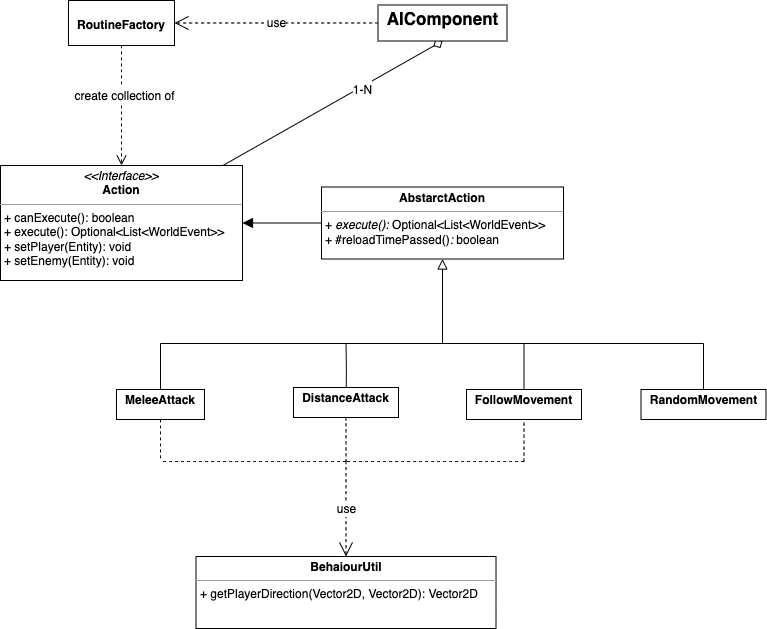

The diagram above was exported from draw.io. Its source (the exported page's mxGraphModel, read from the mxfile embedded in the PNG):
<mxGraphModel dx="1514" dy="2058" grid="0" gridSize="10" guides="1" tooltips="1" connect="1" arrows="1" fold="1" page="0" pageScale="1" pageWidth="827" pageHeight="1169" math="0" shadow="0">
  <root>
    <mxCell id="0" />
    <mxCell id="1" parent="0" />
    <mxCell id="NkVyf-gQofDj3GIR85Gt-99" style="edgeStyle=none;rounded=0;orthogonalLoop=1;jettySize=auto;html=1;entryX=0.5;entryY=1;entryDx=0;entryDy=0;fontSize=12;startSize=8;endSize=8;endArrow=diamond;endFill=0;strokeColor=default;" parent="1" source="NkVyf-gQofDj3GIR85Gt-13" target="NkVyf-gQofDj3GIR85Gt-92" edge="1">
      <mxGeometry relative="1" as="geometry">
        <Array as="points" />
      </mxGeometry>
    </mxCell>
    <mxCell id="NkVyf-gQofDj3GIR85Gt-100" value="&lt;font style=&quot;font-size: 12px;&quot;&gt;1-N&lt;/font&gt;" style="edgeLabel;html=1;align=center;verticalAlign=middle;resizable=0;points=[];fontSize=16;" parent="NkVyf-gQofDj3GIR85Gt-99" vertex="1" connectable="0">
      <mxGeometry x="0.259" y="-2" relative="1" as="geometry">
        <mxPoint as="offset" />
      </mxGeometry>
    </mxCell>
    <mxCell id="NkVyf-gQofDj3GIR85Gt-13" value="&lt;p style=&quot;margin:0px;margin-top:4px;text-align:center;&quot;&gt;&lt;i&gt;&amp;lt;&amp;lt;Interface&amp;gt;&amp;gt;&lt;/i&gt;&lt;br&gt;&lt;b&gt;Action&lt;/b&gt;&lt;/p&gt;&lt;hr size=&quot;1&quot;&gt;&lt;p style=&quot;margin:0px;margin-left:4px;&quot;&gt;+ canExecute(): boolean&lt;br&gt;+ execute():&amp;nbsp;Optional&amp;lt;List&amp;lt;WorldEvent&amp;gt;&amp;gt;&lt;br&gt;&lt;/p&gt;&lt;p style=&quot;margin:0px;margin-left:4px;&quot;&gt;+ setPlayer(Entity): void&lt;/p&gt;&lt;p style=&quot;margin:0px;margin-left:4px;&quot;&gt;+ setEnemy(Entity): void&lt;/p&gt;" style="verticalAlign=top;align=left;overflow=fill;fontSize=12;fontFamily=Helvetica;html=1;whiteSpace=wrap;rounded=0;" parent="1" vertex="1">
      <mxGeometry x="-443" y="-667" width="242" height="115" as="geometry" />
    </mxCell>
    <mxCell id="NkVyf-gQofDj3GIR85Gt-19" style="edgeStyle=none;curved=1;rounded=0;orthogonalLoop=1;jettySize=auto;html=1;fontSize=12;startSize=8;endSize=8;entryX=1;entryY=0.5;entryDx=0;entryDy=0;endArrow=block;endFill=1;" parent="1" source="NkVyf-gQofDj3GIR85Gt-18" target="NkVyf-gQofDj3GIR85Gt-13" edge="1">
      <mxGeometry relative="1" as="geometry">
        <mxPoint x="-190" y="-607" as="targetPoint" />
      </mxGeometry>
    </mxCell>
    <mxCell id="NkVyf-gQofDj3GIR85Gt-18" value="&lt;p style=&quot;margin:0px;margin-top:4px;text-align:center;&quot;&gt;&lt;b&gt;AbstarctAction&lt;/b&gt;&lt;/p&gt;&lt;hr size=&quot;1&quot;&gt;&lt;p style=&quot;margin:0px;margin-left:4px;&quot;&gt;+&lt;i&gt; execute():&amp;nbsp;&lt;/i&gt;Optional&amp;lt;List&amp;lt;WorldEvent&amp;gt;&amp;gt;&lt;br&gt;&lt;/p&gt;&lt;p style=&quot;margin:0px;margin-left:4px;&quot;&gt;+&lt;i&gt;&amp;nbsp;&lt;/i&gt;#reloadTimePassed()&lt;i&gt;: &lt;/i&gt;boolean&lt;/p&gt;" style="verticalAlign=top;align=left;overflow=fill;fontSize=12;fontFamily=Helvetica;html=1;whiteSpace=wrap;" parent="1" vertex="1">
      <mxGeometry x="-122" y="-645.5" width="242" height="72" as="geometry" />
    </mxCell>
    <mxCell id="NkVyf-gQofDj3GIR85Gt-51" style="edgeStyle=none;curved=1;rounded=0;orthogonalLoop=1;jettySize=auto;html=1;entryX=0.7;entryY=1.05;entryDx=0;entryDy=0;entryPerimeter=0;fontSize=12;startSize=8;endSize=8;endArrow=none;endFill=0;" parent="1" source="NkVyf-gQofDj3GIR85Gt-20" target="NkVyf-gQofDj3GIR85Gt-33" edge="1">
      <mxGeometry relative="1" as="geometry" />
    </mxCell>
    <mxCell id="NkVyf-gQofDj3GIR85Gt-20" value="&lt;p style=&quot;margin:0px;margin-top:4px;text-align:center;&quot;&gt;&lt;b&gt;MeleeAttack&lt;/b&gt;&lt;/p&gt;" style="verticalAlign=top;align=left;overflow=fill;fontSize=12;fontFamily=Helvetica;html=1;whiteSpace=wrap;" parent="1" vertex="1">
      <mxGeometry x="-327" y="-443" width="88" height="30" as="geometry" />
    </mxCell>
    <mxCell id="NkVyf-gQofDj3GIR85Gt-40" style="edgeStyle=none;curved=1;rounded=0;orthogonalLoop=1;jettySize=auto;html=1;entryX=0.65;entryY=0.95;entryDx=0;entryDy=0;entryPerimeter=0;fontSize=12;startSize=8;endSize=8;endArrow=none;endFill=0;" parent="1" source="NkVyf-gQofDj3GIR85Gt-21" target="NkVyf-gQofDj3GIR85Gt-37" edge="1">
      <mxGeometry relative="1" as="geometry" />
    </mxCell>
    <mxCell id="NkVyf-gQofDj3GIR85Gt-21" value="&lt;p style=&quot;margin:0px;margin-top:4px;text-align:center;&quot;&gt;&lt;b&gt;RandomMovement&lt;/b&gt;&lt;/p&gt;" style="verticalAlign=top;align=left;overflow=fill;fontSize=12;fontFamily=Helvetica;html=1;whiteSpace=wrap;" parent="1" vertex="1">
      <mxGeometry x="197.5" y="-443" width="125" height="30" as="geometry" />
    </mxCell>
    <mxCell id="NkVyf-gQofDj3GIR85Gt-50" style="edgeStyle=none;curved=1;rounded=0;orthogonalLoop=1;jettySize=auto;html=1;entryX=0.8;entryY=0.6;entryDx=0;entryDy=0;entryPerimeter=0;fontSize=12;startSize=8;endSize=8;endArrow=none;endFill=0;" parent="1" source="NkVyf-gQofDj3GIR85Gt-22" target="NkVyf-gQofDj3GIR85Gt-34" edge="1">
      <mxGeometry relative="1" as="geometry">
        <Array as="points">
          <mxPoint x="-97" y="-464" />
        </Array>
      </mxGeometry>
    </mxCell>
    <mxCell id="NkVyf-gQofDj3GIR85Gt-22" value="&lt;p style=&quot;margin:0px;margin-top:4px;text-align:center;&quot;&gt;&lt;b&gt;DistanceAttack&lt;/b&gt;&lt;/p&gt;" style="verticalAlign=top;align=left;overflow=fill;fontSize=12;fontFamily=Helvetica;html=1;whiteSpace=wrap;" parent="1" vertex="1">
      <mxGeometry x="-150" y="-445" width="105" height="30" as="geometry" />
    </mxCell>
    <mxCell id="NkVyf-gQofDj3GIR85Gt-49" style="edgeStyle=none;curved=1;rounded=0;orthogonalLoop=1;jettySize=auto;html=1;fontSize=12;startSize=8;endSize=8;endArrow=none;endFill=0;entryX=0.775;entryY=0.75;entryDx=0;entryDy=0;entryPerimeter=0;" parent="1" source="NkVyf-gQofDj3GIR85Gt-24" target="NkVyf-gQofDj3GIR85Gt-35" edge="1">
      <mxGeometry relative="1" as="geometry">
        <mxPoint x="180" y="-489" as="targetPoint" />
      </mxGeometry>
    </mxCell>
    <mxCell id="NkVyf-gQofDj3GIR85Gt-24" value="&lt;p style=&quot;margin:0px;margin-top:4px;text-align:center;&quot;&gt;&lt;b&gt;FollowMovement&lt;/b&gt;&lt;/p&gt;" style="verticalAlign=top;align=left;overflow=fill;fontSize=12;fontFamily=Helvetica;html=1;whiteSpace=wrap;" parent="1" vertex="1">
      <mxGeometry x="23" y="-443" width="115" height="30" as="geometry" />
    </mxCell>
    <mxCell id="NkVyf-gQofDj3GIR85Gt-52" style="edgeStyle=none;curved=1;rounded=0;orthogonalLoop=1;jettySize=auto;html=1;fontSize=12;startSize=8;endSize=8;endArrow=none;endFill=0;" parent="1" source="NkVyf-gQofDj3GIR85Gt-33" target="NkVyf-gQofDj3GIR85Gt-34" edge="1">
      <mxGeometry relative="1" as="geometry" />
    </mxCell>
    <mxCell id="NkVyf-gQofDj3GIR85Gt-33" value="" style="shape=waypoint;sketch=0;size=6;pointerEvents=1;points=[];fillColor=none;resizable=0;rotatable=0;perimeter=centerPerimeter;snapToPoint=1;fontSize=16;strokeColor=none;" parent="1" vertex="1">
      <mxGeometry x="-293" y="-499" width="20" height="20" as="geometry" />
    </mxCell>
    <mxCell id="NkVyf-gQofDj3GIR85Gt-53" style="edgeStyle=none;curved=1;rounded=0;orthogonalLoop=1;jettySize=auto;html=1;entryX=0.3;entryY=0.5;entryDx=0;entryDy=0;entryPerimeter=0;fontSize=12;startSize=8;endSize=8;endArrow=none;endFill=0;" parent="1" source="NkVyf-gQofDj3GIR85Gt-34" target="NkVyf-gQofDj3GIR85Gt-43" edge="1">
      <mxGeometry relative="1" as="geometry" />
    </mxCell>
    <mxCell id="NkVyf-gQofDj3GIR85Gt-34" value="" style="shape=waypoint;sketch=0;size=6;pointerEvents=1;points=[];fillColor=none;resizable=0;rotatable=0;perimeter=centerPerimeter;snapToPoint=1;fontSize=16;strokeColor=none;" parent="1" vertex="1">
      <mxGeometry x="-107.5" y="-499" width="20" height="20" as="geometry" />
    </mxCell>
    <mxCell id="NkVyf-gQofDj3GIR85Gt-59" style="edgeStyle=none;curved=1;rounded=0;orthogonalLoop=1;jettySize=auto;html=1;fontSize=12;startSize=8;endSize=8;endArrow=none;endFill=0;" parent="1" source="NkVyf-gQofDj3GIR85Gt-35" target="NkVyf-gQofDj3GIR85Gt-37" edge="1">
      <mxGeometry relative="1" as="geometry" />
    </mxCell>
    <mxCell id="NkVyf-gQofDj3GIR85Gt-35" value="" style="shape=waypoint;sketch=0;size=6;pointerEvents=1;points=[];fillColor=none;resizable=0;rotatable=0;perimeter=centerPerimeter;snapToPoint=1;fontSize=16;strokeColor=none;" parent="1" vertex="1">
      <mxGeometry x="70.5" y="-499" width="20" height="20" as="geometry" />
    </mxCell>
    <mxCell id="NkVyf-gQofDj3GIR85Gt-37" value="" style="shape=waypoint;sketch=0;size=6;pointerEvents=1;points=[];fillColor=none;resizable=0;rotatable=0;perimeter=centerPerimeter;snapToPoint=1;fontSize=16;strokeColor=none;" parent="1" vertex="1">
      <mxGeometry x="250" y="-499" width="20" height="20" as="geometry" />
    </mxCell>
    <mxCell id="NkVyf-gQofDj3GIR85Gt-55" style="edgeStyle=none;curved=1;rounded=0;orthogonalLoop=1;jettySize=auto;html=1;fontSize=12;startSize=8;endSize=8;entryX=0.5;entryY=1;entryDx=0;entryDy=0;endArrow=block;endFill=0;" parent="1" source="NkVyf-gQofDj3GIR85Gt-43" target="NkVyf-gQofDj3GIR85Gt-18" edge="1">
      <mxGeometry relative="1" as="geometry">
        <mxPoint x="17" y="-547" as="targetPoint" />
      </mxGeometry>
    </mxCell>
    <mxCell id="NkVyf-gQofDj3GIR85Gt-43" value="" style="shape=waypoint;sketch=0;size=6;pointerEvents=1;points=[];fillColor=none;resizable=0;rotatable=0;perimeter=centerPerimeter;snapToPoint=1;fontSize=16;strokeColor=none;" parent="1" vertex="1">
      <mxGeometry x="-11" y="-499" width="20" height="20" as="geometry" />
    </mxCell>
    <mxCell id="NkVyf-gQofDj3GIR85Gt-46" style="edgeStyle=none;curved=1;rounded=0;orthogonalLoop=1;jettySize=auto;html=1;fontSize=12;startSize=8;endSize=8;endArrow=none;endFill=0;" parent="1" target="NkVyf-gQofDj3GIR85Gt-43" edge="1">
      <mxGeometry relative="1" as="geometry">
        <mxPoint x="180" y="-489" as="sourcePoint" />
        <mxPoint x="75" y="-475" as="targetPoint" />
      </mxGeometry>
    </mxCell>
    <mxCell id="NkVyf-gQofDj3GIR85Gt-67" value="&lt;p style=&quot;margin:0px;margin-top:4px;text-align:center;&quot;&gt;&lt;b&gt;Behaiour&lt;/b&gt;&lt;b style=&quot;background-color: initial;&quot;&gt;Util&lt;/b&gt;&lt;/p&gt;&lt;hr size=&quot;1&quot;&gt;&lt;p style=&quot;margin:0px;margin-left:4px;&quot;&gt;+ getPlayerDirection(Vector2D, Vector2D):&amp;nbsp;Vector2D&lt;/p&gt;&lt;p style=&quot;margin:0px;margin-left:4px;&quot;&gt;&lt;br&gt;&lt;/p&gt;" style="verticalAlign=top;align=left;overflow=fill;fontSize=12;fontFamily=Helvetica;html=1;whiteSpace=wrap;" parent="1" vertex="1">
      <mxGeometry x="-247.5" y="-276" width="300" height="72" as="geometry" />
    </mxCell>
    <mxCell id="NkVyf-gQofDj3GIR85Gt-73" value="use" style="endArrow=open;endSize=12;dashed=1;html=1;rounded=0;fontSize=12;curved=1;entryX=0.5;entryY=0;entryDx=0;entryDy=0;exitX=0.275;exitY=0.8;exitDx=0;exitDy=0;exitPerimeter=0;" parent="1" source="NkVyf-gQofDj3GIR85Gt-77" target="NkVyf-gQofDj3GIR85Gt-67" edge="1">
      <mxGeometry width="160" relative="1" as="geometry">
        <mxPoint x="-88" y="-294" as="sourcePoint" />
        <mxPoint x="-141" y="-249" as="targetPoint" />
      </mxGeometry>
    </mxCell>
    <mxCell id="NkVyf-gQofDj3GIR85Gt-76" value="" style="shape=waypoint;sketch=0;size=6;pointerEvents=1;points=[];fillColor=none;resizable=0;rotatable=0;perimeter=centerPerimeter;snapToPoint=1;fontSize=16;strokeColor=none;" parent="1" vertex="1">
      <mxGeometry x="-293" y="-381" width="20" height="20" as="geometry" />
    </mxCell>
    <mxCell id="NkVyf-gQofDj3GIR85Gt-77" value="" style="shape=waypoint;sketch=0;size=6;pointerEvents=1;points=[];fillColor=none;resizable=0;rotatable=0;perimeter=centerPerimeter;snapToPoint=1;fontSize=16;strokeColor=none;" parent="1" vertex="1">
      <mxGeometry x="-107.5" y="-381" width="20" height="20" as="geometry" />
    </mxCell>
    <mxCell id="NkVyf-gQofDj3GIR85Gt-78" value="" style="shape=waypoint;sketch=0;size=6;pointerEvents=1;points=[];fillColor=none;resizable=0;rotatable=0;perimeter=centerPerimeter;snapToPoint=1;fontSize=16;strokeColor=none;" parent="1" vertex="1">
      <mxGeometry x="70.5" y="-381" width="20" height="20" as="geometry" />
    </mxCell>
    <mxCell id="NkVyf-gQofDj3GIR85Gt-79" value="" style="endArrow=none;dashed=1;html=1;rounded=0;fontSize=12;startSize=8;endSize=8;curved=1;entryX=0.5;entryY=1;entryDx=0;entryDy=0;exitX=0.275;exitY=0.4;exitDx=0;exitDy=0;exitPerimeter=0;" parent="1" source="NkVyf-gQofDj3GIR85Gt-78" target="NkVyf-gQofDj3GIR85Gt-24" edge="1">
      <mxGeometry width="50" height="50" relative="1" as="geometry">
        <mxPoint x="88" y="-250" as="sourcePoint" />
        <mxPoint x="138" y="-300" as="targetPoint" />
      </mxGeometry>
    </mxCell>
    <mxCell id="NkVyf-gQofDj3GIR85Gt-80" value="" style="endArrow=none;dashed=1;html=1;rounded=0;fontSize=12;startSize=8;endSize=8;curved=1;entryX=0.7;entryY=0.55;entryDx=0;entryDy=0;exitX=0.375;exitY=0.75;exitDx=0;exitDy=0;exitPerimeter=0;entryPerimeter=0;" parent="1" source="NkVyf-gQofDj3GIR85Gt-78" target="NkVyf-gQofDj3GIR85Gt-77" edge="1">
      <mxGeometry width="50" height="50" relative="1" as="geometry">
        <mxPoint x="190" y="-270" as="sourcePoint" />
        <mxPoint x="190" y="-376" as="targetPoint" />
      </mxGeometry>
    </mxCell>
    <mxCell id="NkVyf-gQofDj3GIR85Gt-82" value="" style="endArrow=none;dashed=1;html=1;rounded=0;fontSize=12;startSize=8;endSize=8;curved=1;exitX=0.275;exitY=0.6;exitDx=0;exitDy=0;exitPerimeter=0;entryX=0.7;entryY=0.7;entryDx=0;entryDy=0;entryPerimeter=0;" parent="1" source="NkVyf-gQofDj3GIR85Gt-77" target="NkVyf-gQofDj3GIR85Gt-76" edge="1">
      <mxGeometry width="50" height="50" relative="1" as="geometry">
        <mxPoint x="-60" y="-270" as="sourcePoint" />
        <mxPoint x="-168" y="-270" as="targetPoint" />
      </mxGeometry>
    </mxCell>
    <mxCell id="NkVyf-gQofDj3GIR85Gt-83" value="" style="endArrow=none;dashed=1;html=1;rounded=0;fontSize=12;startSize=8;endSize=8;curved=1;exitX=0.5;exitY=1;exitDx=0;exitDy=0;entryX=0.75;entryY=0.55;entryDx=0;entryDy=0;entryPerimeter=0;" parent="1" source="NkVyf-gQofDj3GIR85Gt-20" target="NkVyf-gQofDj3GIR85Gt-76" edge="1">
      <mxGeometry width="50" height="50" relative="1" as="geometry">
        <mxPoint x="-168" y="-228" as="sourcePoint" />
        <mxPoint x="-280" y="-237" as="targetPoint" />
      </mxGeometry>
    </mxCell>
    <mxCell id="NkVyf-gQofDj3GIR85Gt-85" value="" style="endArrow=none;dashed=1;html=1;rounded=0;fontSize=12;startSize=8;endSize=8;curved=1;exitX=0.5;exitY=1;exitDx=0;exitDy=0;entryX=1;entryY=0.05;entryDx=0;entryDy=0;entryPerimeter=0;" parent="1" source="NkVyf-gQofDj3GIR85Gt-22" target="NkVyf-gQofDj3GIR85Gt-77" edge="1">
      <mxGeometry width="50" height="50" relative="1" as="geometry">
        <mxPoint x="-113" y="-414" as="sourcePoint" />
        <mxPoint x="-63" y="-464" as="targetPoint" />
      </mxGeometry>
    </mxCell>
    <mxCell id="NkVyf-gQofDj3GIR85Gt-87" style="edgeStyle=none;curved=1;rounded=0;orthogonalLoop=1;jettySize=auto;html=1;entryX=0.5;entryY=0;entryDx=0;entryDy=0;fontSize=12;startSize=8;endSize=8;dashed=1;endArrow=open;endFill=0;" parent="1" source="NkVyf-gQofDj3GIR85Gt-86" target="NkVyf-gQofDj3GIR85Gt-13" edge="1">
      <mxGeometry relative="1" as="geometry">
        <Array as="points">
          <mxPoint x="-322" y="-748" />
        </Array>
      </mxGeometry>
    </mxCell>
    <mxCell id="NkVyf-gQofDj3GIR85Gt-88" value="&lt;font style=&quot;font-size: 12px;&quot;&gt;create collection of&lt;/font&gt;" style="edgeLabel;html=1;align=center;verticalAlign=middle;resizable=0;points=[];fontSize=16;" parent="NkVyf-gQofDj3GIR85Gt-87" vertex="1" connectable="0">
      <mxGeometry x="-0.1778" y="2" relative="1" as="geometry">
        <mxPoint as="offset" />
      </mxGeometry>
    </mxCell>
    <mxCell id="NkVyf-gQofDj3GIR85Gt-86" value="&lt;p style=&quot;margin:0px;margin-top:4px;text-align:center;&quot;&gt;&lt;br&gt;&lt;b&gt;RoutineFactory&lt;/b&gt;&lt;/p&gt;" style="verticalAlign=top;align=left;overflow=fill;fontSize=12;fontFamily=Helvetica;html=1;whiteSpace=wrap;" parent="1" vertex="1">
      <mxGeometry x="-375" y="-832" width="106" height="45" as="geometry" />
    </mxCell>
    <mxCell id="NkVyf-gQofDj3GIR85Gt-92" value="&lt;p style=&quot;margin:0px;margin-top:4px;text-align:center;&quot;&gt;&lt;b&gt;&lt;font style=&quot;font-size: 17px;&quot;&gt;AIComponent&lt;/font&gt;&lt;/b&gt;&lt;/p&gt;" style="verticalAlign=top;align=left;overflow=fill;fontSize=12;fontFamily=Helvetica;html=1;whiteSpace=wrap;" parent="1" vertex="1">
      <mxGeometry x="-65.5" y="-827.5" width="129" height="36" as="geometry" />
    </mxCell>
    <mxCell id="qj2w0O4dASPr7-3wgDTr-7" value="use" style="endArrow=open;endSize=12;dashed=1;html=1;rounded=0;fontSize=12;curved=1;exitX=0;exitY=0.5;exitDx=0;exitDy=0;entryX=1;entryY=0.5;entryDx=0;entryDy=0;" parent="1" source="NkVyf-gQofDj3GIR85Gt-92" target="NkVyf-gQofDj3GIR85Gt-86" edge="1">
      <mxGeometry width="160" relative="1" as="geometry">
        <mxPoint x="-232.5" y="-780" as="sourcePoint" />
        <mxPoint x="-72.5" y="-780" as="targetPoint" />
      </mxGeometry>
    </mxCell>
  </root>
</mxGraphModel>